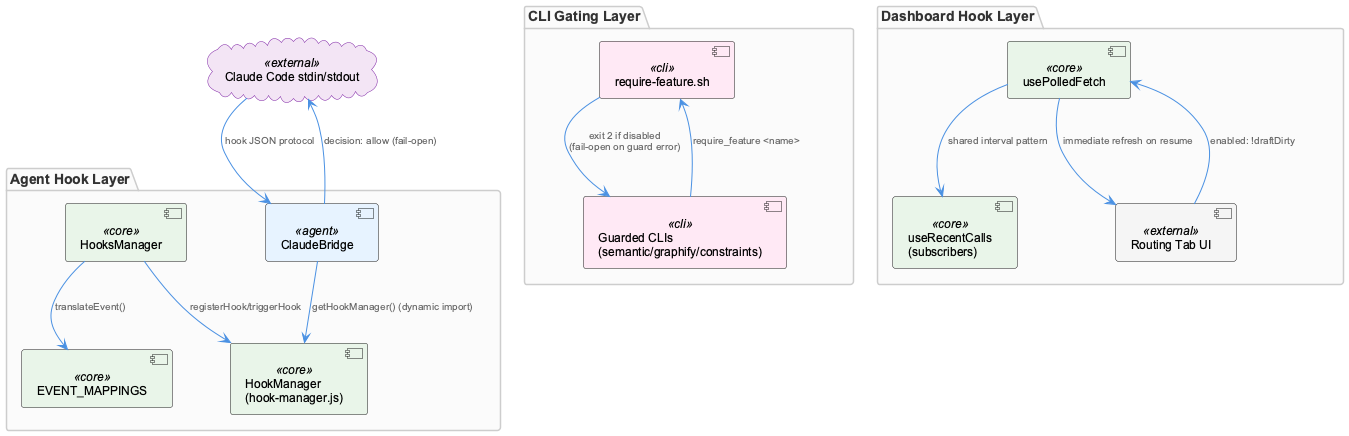

The diagram above was rendered by PlantUML. Its source (embedded in the PNG):
@startuml
!include /Users/Q284340/Agentic/coding/docs/puml/_standard-style.puml

package "Agent Hook Layer" {
  component "HooksManager" as hm <<core>>
  component "EVENT_MAPPINGS" as em <<core>>
  component "ClaudeBridge" as bridge <<agent>>
  component "HookManager\n(hook-manager.js)" as mgr <<core>>
}

package "CLI Gating Layer" {
  component "require-feature.sh" as guard <<cli>>
  component "Guarded CLIs\n(semantic/graphify/constraints)" as clis <<cli>>
}

package "Dashboard Hook Layer" {
  component "usePolledFetch" as poll <<core>>
  component "useRecentCalls\n(subscribers)" as sub <<core>>
  component "Routing Tab UI" as routing <<external>>
}

cloud "Claude Code stdin/stdout" as claude <<external>>

hm --> em : "translateEvent()"
hm --> mgr : "registerHook/triggerHook"
bridge --> mgr : "getHookManager() (dynamic import)"
claude --> bridge : "hook JSON protocol"
bridge --> claude : "decision: allow (fail-open)"

clis --> guard : "require_feature <name>"
guard --> clis : "exit 2 if disabled\n(fail-open on guard error)"

poll --> sub : "shared interval pattern"
routing --> poll : "enabled: !draftDirty"
poll --> routing : "immediate refresh on resume"

@enduml